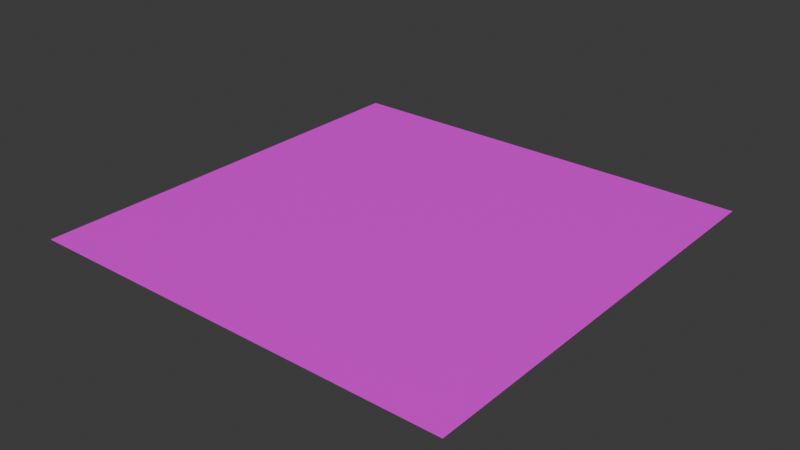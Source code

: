 # Source: ground-01.blend  (saved by Blender 4.3.21; exported with 4.5.12 LTS)
import bpy
from mathutils import Matrix  # noqa: F401  (used for matrix-valued properties, if any)

bpy.ops.wm.read_factory_settings(use_empty=True)
scene = bpy.context.scene
scene.name = 'Scene'

# ---- collections
col_collection = bpy.data.collections.new('Collection'); scene.collection.children.link(col_collection)

# ---- images (referenced by path relative to the original .blend; pixels are not part of the script)
import os
ASSET_DIR = os.environ.get("B2B_ASSET_DIR", "")  # directory of the original .blend (textures are referenced by path, not embedded)
HERE = os.path.dirname(os.path.abspath(__file__))  # packed textures are extracted next to this script under _unpacked/

def load_image(name, relpath, width, height, colorspace="sRGB"):
    """Load a texture the original file referenced (path relative to the .blend, or extracted next to this script)."""
    p = next((c for c in (os.path.join(HERE, relpath), os.path.join(ASSET_DIR, relpath)) if relpath and os.path.exists(c)), "")
    if p:
        img = bpy.data.images.load(p, check_existing=True)
        img.name = name
    else:  # same state as the original file: an image datablock whose file is absent (Cycles renders it pink)
        img = bpy.data.images.new(name, width, height)
        img.source = "FILE"
        img.filepath = "//" + (relpath or name)
    img.colorspace_settings.name = colorspace
    return img
img_ground_01 = load_image('ground-01', 'ground-01.bmp', 1024, 1024, 'sRGB')

# ---- materials (node trees are filled in below, after node groups)
mat_material_001 = bpy.data.materials.new('Material.001')

# ---- material node trees
mat_material_001.use_nodes = True; mat_material_001.node_tree.nodes.clear()
_N = mat_material_001.node_tree.nodes; _L = mat_material_001.node_tree.links
n0 = _N.new('ShaderNodeBsdfPrincipled'); n0.name = 'Principled BSDF'; n0.location = (10, 300)
n1 = _N.new('ShaderNodeOutputMaterial'); n1.name = 'Material Output'; n1.location = (300, 300)
n2 = _N.new('ShaderNodeTexImage'); n2.name = 'Image Texture'; n2.location = (-287, 203)
n2.image = img_ground_01
_L.new(n0.outputs[0], n1.inputs[0])
_L.new(n2.outputs[0], n0.inputs[0])
n1.is_active_output = True

# ---- world
world_world = bpy.data.worlds.new('World'); scene.world = world_world
world_world.use_nodes = True; world_world.node_tree.nodes.clear()
_N = world_world.node_tree.nodes; _L = world_world.node_tree.links
n0 = _N.new('ShaderNodeOutputWorld'); n0.name = 'World Output'; n0.location = (300, 300)
n1 = _N.new('ShaderNodeBackground'); n1.name = 'Background'; n1.location = (10, 300)
n1.inputs[0].default_value = (0.05088, 0.05088, 0.05088, 1.0)
_L.new(n1.outputs[0], n0.inputs[0])
n0.is_active_output = True
world_world.color = (0.05088, 0.05088, 0.05088)
world_world.sun_shadow_jitter_overblur = 0.0

# ---- meshes
me_plane = bpy.data.meshes.new('Plane')
me_plane.from_pydata([(-1.0, -1.0, 0.0), (1.0, -1.0, 0.0), (-1.0, 1.0, 0.0), (1.0, 1.0, 0.0)], [], [(0, 1, 3, 2)])
_uv = me_plane.uv_layers.new(name='UVMap')
_uv.uv.foreach_set('vector', [0.06915, 0.06915, 0.9308, 0.06915, 0.9308, 0.9308, 0.06915, 0.9308])
me_plane.materials.append(mat_material_001)
me_plane.update()

# ---- objects
ob_plane = bpy.data.objects.new('Plane', me_plane)

# ---- transforms, parenting, visibility, modifiers, constraints
ob_plane.location = (0.0, 0.0, 0.0)
ob_plane.scale = (40.0, 40.0, 1.0)

# ---- collection membership
col_collection.objects.link(ob_plane)

# ---- scene / render settings (as saved in the file)
scene.frame_start = 1; scene.frame_end = 250; scene.frame_set(1)
scene.render.engine = 'BLENDER_EEVEE_NEXT'
bpy.context.view_layer.update()

# ---- added for rendering (the .blend has no active camera and no usable light): camera, sun
cam_auto = bpy.data.cameras.new('AutoCamera')
cam_auto.lens = 50.0
cam_auto.sensor_width = 36.0
cam_auto.clip_end = 1837.08
ob_auto_camera = bpy.data.objects.new('AutoCamera', cam_auto)
scene.collection.objects.link(ob_auto_camera)
ob_auto_camera.location = (104.677, -125.613, 83.7418)
ob_auto_camera.rotation_euler = (1.09748, -7.21219e-08, 0.694738)
scene.camera = ob_auto_camera
light_auto_sun = bpy.data.lights.new('AutoSun', 'SUN')
light_auto_sun.energy = 3.0
light_auto_sun.angle = 0.0523599
ob_auto_sun = bpy.data.objects.new('AutoSun', light_auto_sun)
scene.collection.objects.link(ob_auto_sun)
ob_auto_sun.rotation_euler = (0.872665, 0.174533, 0.523599)
bpy.context.view_layer.update()
